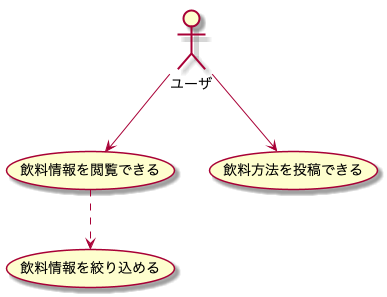

The diagram above was rendered by PlantUML. Its source (embedded in the PNG):
@startuml

actor ユーザ

ユーザ --> (飲料情報を閲覧できる)
ユーザ --> (飲料方法を投稿できる)
(飲料情報を閲覧できる) ..> (飲料情報を絞り込める)

@enduml